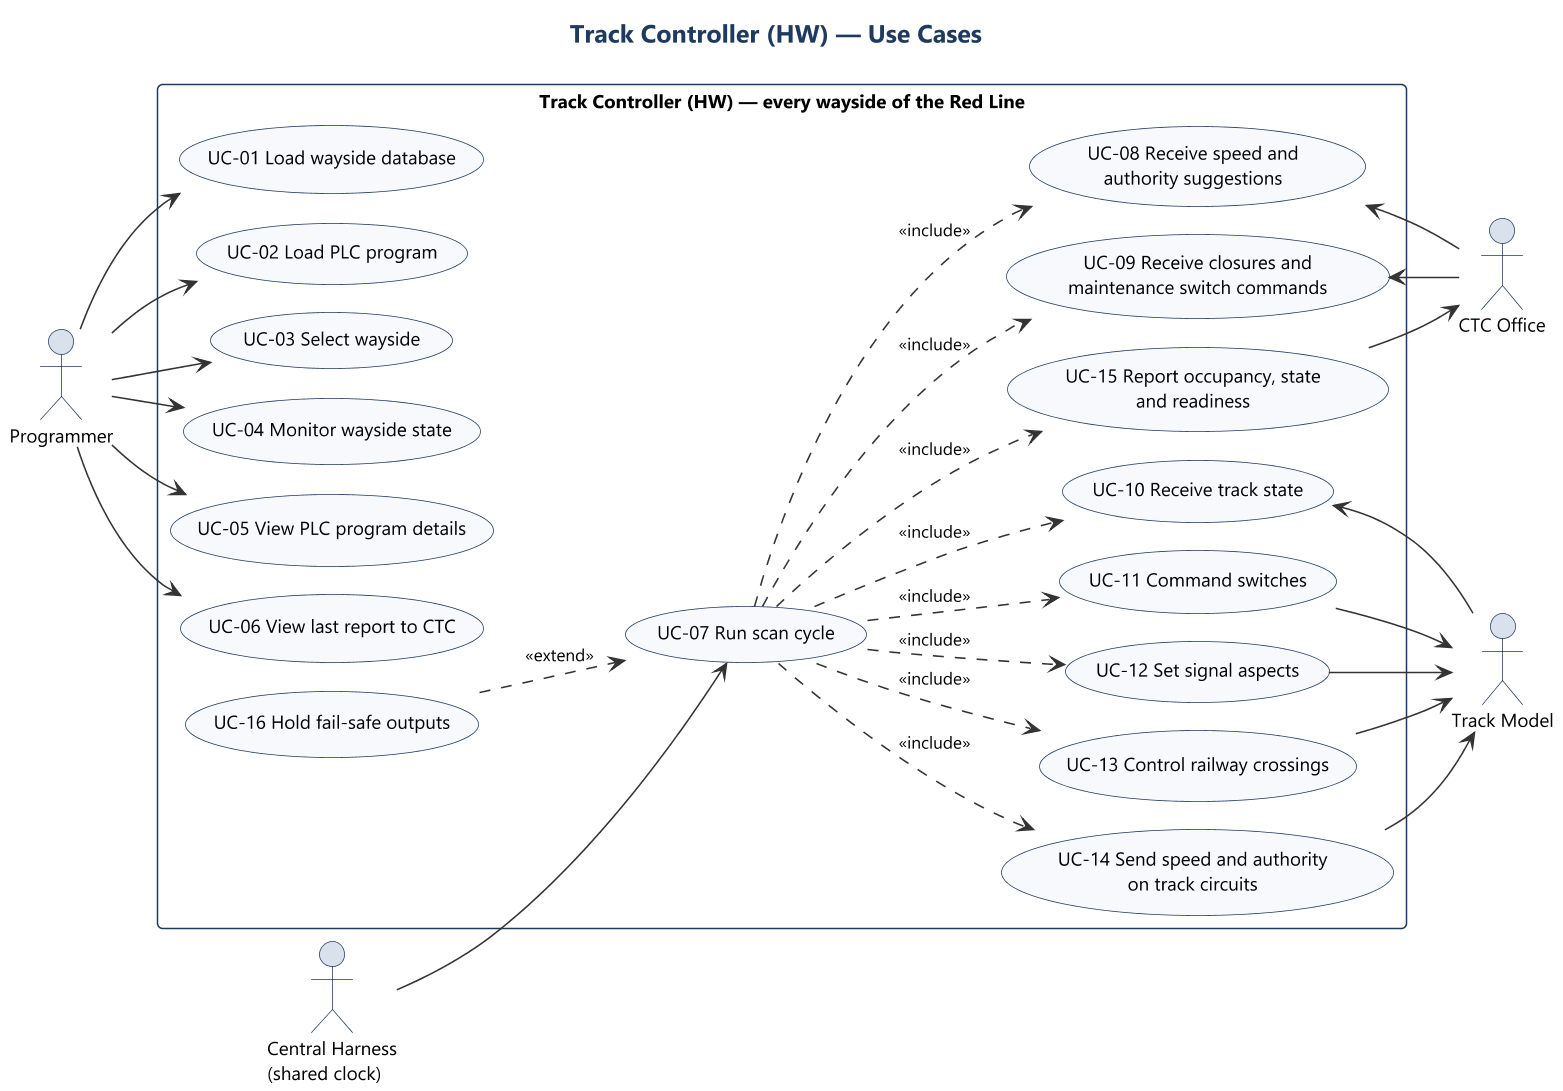

The diagram above was rendered by PlantUML. Its source (embedded in the PNG):
@startuml uc_track_ctrl_hw
!include ../style.iuml
title Track Controller (HW) — Use Cases
left to right direction

actor "Programmer" as prog
actor "Central Harness\n(shared clock)" as harness
actor "CTC Office" as ctc
actor "Track Model" as tm

rectangle "Track Controller (HW) — every wayside of the Red Line" {
  usecase "UC-01 Load wayside database" as UC01
  usecase "UC-02 Load PLC program" as UC02
  usecase "UC-03 Select wayside" as UC03
  usecase "UC-04 Monitor wayside state" as UC04
  usecase "UC-05 View PLC program details" as UC05
  usecase "UC-06 View last report to CTC" as UC06

  usecase "UC-07 Run scan cycle" as UC07
  usecase "UC-08 Receive speed and\nauthority suggestions" as UC08
  usecase "UC-09 Receive closures and\nmaintenance switch commands" as UC09
  usecase "UC-10 Receive track state" as UC10
  usecase "UC-11 Command switches" as UC11
  usecase "UC-12 Set signal aspects" as UC12
  usecase "UC-13 Control railway crossings" as UC13
  usecase "UC-14 Send speed and authority\non track circuits" as UC14
  usecase "UC-15 Report occupancy, state\nand readiness" as UC15
  usecase "UC-16 Hold fail-safe outputs" as UC16
}

prog --> UC01
prog --> UC02
prog --> UC03
prog --> UC04
prog --> UC05
prog --> UC06

harness --> UC07
UC07 ..> UC08 : <<include>>
UC07 ..> UC09 : <<include>>
UC07 ..> UC10 : <<include>>
UC07 ..> UC11 : <<include>>
UC07 ..> UC12 : <<include>>
UC07 ..> UC13 : <<include>>
UC07 ..> UC14 : <<include>>
UC07 ..> UC15 : <<include>>
UC16 ..> UC07 : <<extend>>

UC08 <-- ctc
UC09 <-- ctc
UC15 --> ctc
UC10 <-- tm
UC11 --> tm
UC12 --> tm
UC13 --> tm
UC14 --> tm
@enduml